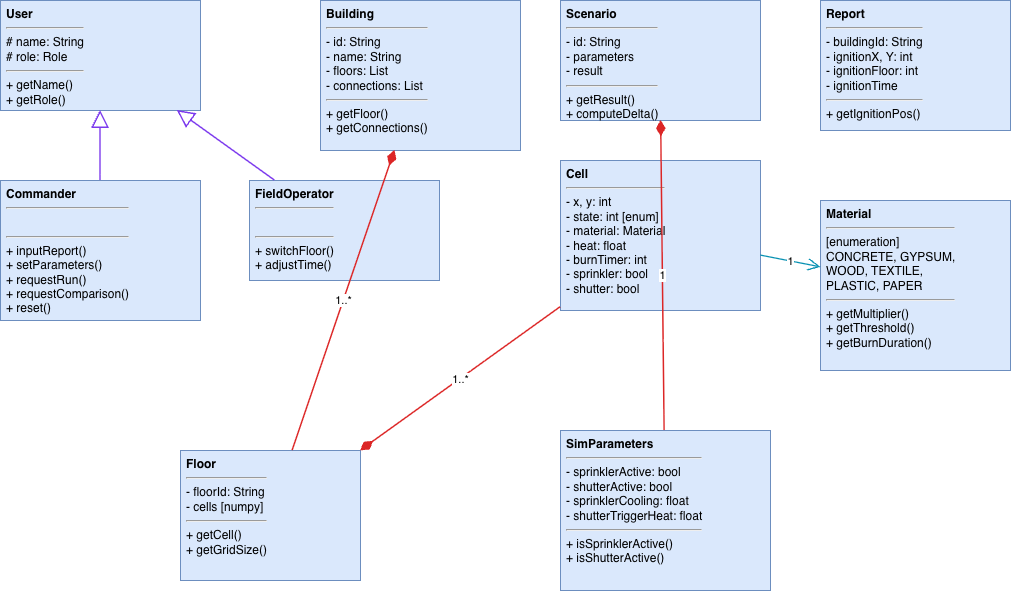

The diagram above was exported from draw.io. Its source (the exported page's mxGraphModel, read from the mxfile embedded in the PNG):
<mxGraphModel dx="1542" dy="838" grid="1" gridSize="10" guides="1" tooltips="1" connect="1" arrows="1" fold="1" page="1" pageScale="1" pageWidth="827" pageHeight="1169" math="0" shadow="0">
  <root>
    <mxCell id="0" />
    <mxCell id="1" parent="0" />
    <mxCell id="qS9FMAHl8p8WTEK970ju-1" parent="1" style="rounded=0;whiteSpace=wrap;html=1;fillColor=#dae8fc;strokeColor=#6c8ebf;verticalAlign=top;align=left;spacingLeft=4;" value="&lt;b&gt;User&lt;/b&gt;&lt;hr/&gt;# name: String&lt;br/&gt;# role: Role&lt;hr/&gt;+ getName()&lt;br/&gt;+ getRole()" vertex="1">
      <mxGeometry height="110" width="200" x="70" y="80" as="geometry" />
    </mxCell>
    <mxCell id="qS9FMAHl8p8WTEK970ju-2" parent="1" style="rounded=0;whiteSpace=wrap;html=1;fillColor=#dae8fc;strokeColor=#6c8ebf;verticalAlign=top;align=left;spacingLeft=4;" value="&lt;b&gt;Commander&lt;/b&gt;&lt;hr/&gt;&amp;nbsp;&lt;hr/&gt;+ inputReport()&lt;br/&gt;+ setParameters()&lt;br/&gt;+ requestRun()&lt;br/&gt;+ requestComparison()&lt;br/&gt;+ reset()" vertex="1">
      <mxGeometry height="140" width="200" x="70" y="260" as="geometry" />
    </mxCell>
    <mxCell id="qS9FMAHl8p8WTEK970ju-3" parent="1" style="rounded=0;whiteSpace=wrap;html=1;fillColor=#dae8fc;strokeColor=#6c8ebf;verticalAlign=top;align=left;spacingLeft=4;" value="&lt;b&gt;FieldOperator&lt;/b&gt;&lt;hr/&gt;&amp;nbsp;&lt;hr/&gt;+ switchFloor()&lt;br/&gt;+ adjustTime()" vertex="1">
      <mxGeometry height="100" width="190" x="319" y="260" as="geometry" />
    </mxCell>
    <mxCell id="qS9FMAHl8p8WTEK970ju-4" parent="1" style="rounded=0;whiteSpace=wrap;html=1;fillColor=#dae8fc;strokeColor=#6c8ebf;verticalAlign=top;align=left;spacingLeft=4;" value="&lt;b&gt;Building&lt;/b&gt;&lt;hr/&gt;- id: String&lt;br/&gt;- name: String&lt;br/&gt;- floors: List&lt;br/&gt;- connections: List&lt;hr/&gt;+ getFloor()&lt;br/&gt;+ getConnections()" vertex="1">
      <mxGeometry height="150" width="200" x="390" y="80" as="geometry" />
    </mxCell>
    <mxCell id="qS9FMAHl8p8WTEK970ju-5" parent="1" style="rounded=0;whiteSpace=wrap;html=1;fillColor=#dae8fc;strokeColor=#6c8ebf;verticalAlign=top;align=left;spacingLeft=4;" value="&lt;b&gt;Floor&lt;/b&gt;&lt;hr/&gt;- floorId: String&lt;br/&gt;- cells [numpy]&lt;hr/&gt;+ getCell()&lt;br/&gt;+ getGridSize()" vertex="1">
      <mxGeometry height="130" width="180" x="250" y="530" as="geometry" />
    </mxCell>
    <mxCell id="qS9FMAHl8p8WTEK970ju-6" parent="1" style="rounded=0;whiteSpace=wrap;html=1;fillColor=#dae8fc;strokeColor=#6c8ebf;verticalAlign=top;align=left;spacingLeft=4;" value="&lt;b&gt;Cell&lt;/b&gt;&lt;hr/&gt;- x, y: int&lt;br/&gt;- state: int [enum]&lt;br/&gt;- material: Material&lt;br/&gt;- heat: float&lt;br/&gt;- burnTimer: int&lt;br/&gt;- sprinkler: bool&lt;br/&gt;- shutter: bool" vertex="1">
      <mxGeometry height="150" width="200" x="630" y="240" as="geometry" />
    </mxCell>
    <mxCell id="qS9FMAHl8p8WTEK970ju-7" parent="1" style="rounded=0;whiteSpace=wrap;html=1;fillColor=#dae8fc;strokeColor=#6c8ebf;verticalAlign=top;align=left;spacingLeft=4;" value="&lt;b&gt;Material&lt;/b&gt;&lt;hr/&gt;[enumeration]&lt;br/&gt;CONCRETE, GYPSUM,&lt;br/&gt;WOOD, TEXTILE,&lt;br/&gt;PLASTIC, PAPER&lt;hr/&gt;+ getMultiplier()&lt;br/&gt;+ getThreshold()&lt;br/&gt;+ getBurnDuration()" vertex="1">
      <mxGeometry height="170" width="190" x="890" y="280" as="geometry" />
    </mxCell>
    <mxCell id="qS9FMAHl8p8WTEK970ju-8" parent="1" style="rounded=0;whiteSpace=wrap;html=1;fillColor=#dae8fc;strokeColor=#6c8ebf;verticalAlign=top;align=left;spacingLeft=4;" value="&lt;b&gt;Report&lt;/b&gt;&lt;hr/&gt;- buildingId: String&lt;br/&gt;- ignitionX, Y: int&lt;br/&gt;- ignitionFloor: int&lt;br/&gt;- ignitionTime&lt;hr/&gt;+ getIgnitionPos()" vertex="1">
      <mxGeometry height="130" width="190" x="890" y="80" as="geometry" />
    </mxCell>
    <mxCell id="qS9FMAHl8p8WTEK970ju-9" parent="1" style="rounded=0;whiteSpace=wrap;html=1;fillColor=#dae8fc;strokeColor=#6c8ebf;verticalAlign=top;align=left;spacingLeft=4;" value="&lt;b&gt;Scenario&lt;/b&gt;&lt;hr/&gt;- id: String&lt;br/&gt;- parameters&lt;br/&gt;- result&lt;hr/&gt;+ getResult()&lt;br/&gt;+ computeDelta()" vertex="1">
      <mxGeometry height="120" width="200" x="630" y="80" as="geometry" />
    </mxCell>
    <mxCell id="qS9FMAHl8p8WTEK970ju-10" parent="1" style="rounded=0;whiteSpace=wrap;html=1;fillColor=#dae8fc;strokeColor=#6c8ebf;verticalAlign=top;align=left;spacingLeft=4;" value="&lt;b&gt;SimParameters&lt;/b&gt;&lt;hr/&gt;- sprinklerActive: bool&lt;br/&gt;- shutterActive: bool&lt;br/&gt;- sprinklerCooling: float&lt;br/&gt;- shutterTriggerHeat: float&lt;hr/&gt;+ isSprinklerActive()&lt;br/&gt;+ isShutterActive()" vertex="1">
      <mxGeometry height="160" width="210" x="630" y="510" as="geometry" />
    </mxCell>
    <mxCell id="qS9FMAHl8p8WTEK970ju-11" edge="1" parent="1" source="qS9FMAHl8p8WTEK970ju-2" style="endArrow=block;endFill=0;endSize=14;html=1;strokeColor=#7c3aed;strokeWidth=1.5;" target="qS9FMAHl8p8WTEK970ju-1" value="">
      <mxGeometry relative="1" as="geometry" />
    </mxCell>
    <mxCell id="qS9FMAHl8p8WTEK970ju-12" edge="1" parent="1" source="qS9FMAHl8p8WTEK970ju-3" style="endArrow=block;endFill=0;endSize=14;html=1;strokeColor=#7c3aed;strokeWidth=1.5;" target="qS9FMAHl8p8WTEK970ju-1" value="">
      <mxGeometry relative="1" as="geometry" />
    </mxCell>
    <mxCell id="qS9FMAHl8p8WTEK970ju-13" edge="1" parent="1" source="qS9FMAHl8p8WTEK970ju-4" style="startArrow=diamondThin;startFill=1;startSize=12;endArrow=none;html=1;strokeColor=#dc2626;strokeWidth=1.5;" target="qS9FMAHl8p8WTEK970ju-5" value="1..*">
      <mxGeometry relative="1" as="geometry" />
    </mxCell>
    <mxCell id="qS9FMAHl8p8WTEK970ju-14" edge="1" parent="1" source="qS9FMAHl8p8WTEK970ju-5" style="startArrow=diamondThin;startFill=1;startSize=12;endArrow=none;html=1;strokeColor=#dc2626;strokeWidth=1.5;" target="qS9FMAHl8p8WTEK970ju-6" value="1..*">
      <mxGeometry relative="1" as="geometry" />
    </mxCell>
    <mxCell id="qS9FMAHl8p8WTEK970ju-15" edge="1" parent="1" source="qS9FMAHl8p8WTEK970ju-6" style="endArrow=open;endSize=10;html=1;strokeColor=#0891b2;strokeWidth=1.3;" target="qS9FMAHl8p8WTEK970ju-7" value="1">
      <mxGeometry relative="1" as="geometry" />
    </mxCell>
    <mxCell id="qS9FMAHl8p8WTEK970ju-16" edge="1" parent="1" source="qS9FMAHl8p8WTEK970ju-9" style="startArrow=diamondThin;startFill=1;startSize=12;endArrow=none;html=1;strokeColor=#dc2626;strokeWidth=1.5;" target="qS9FMAHl8p8WTEK970ju-10" value="1">
      <mxGeometry relative="1" as="geometry" />
    </mxCell>
  </root>
</mxGraphModel>